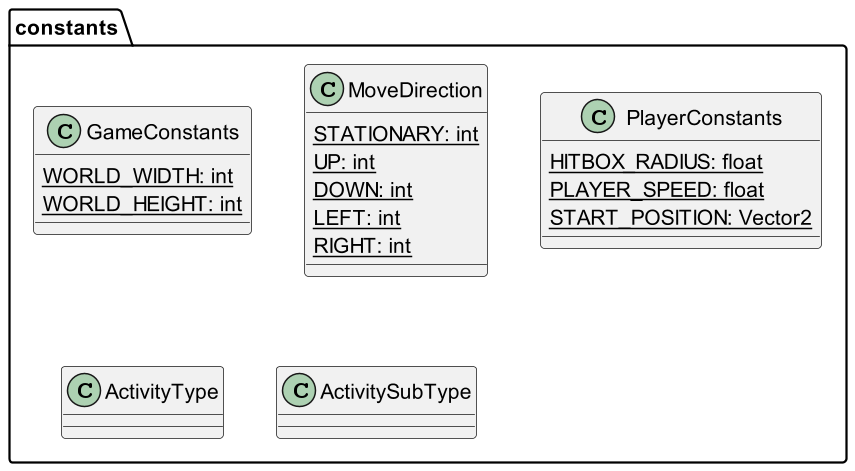

The diagram above was rendered by PlantUML. Its source (embedded in the PNG):
@startuml

package constants {
    class GameConstants {
        {static} WORLD_WIDTH: int
        {static} WORLD_HEIGHT: int
    }

    class MoveDirection {
        {static} STATIONARY: int
        {static} UP: int
        {static} DOWN: int
        {static} LEFT: int
        {static} RIGHT: int
    }

    class PlayerConstants {
        {static} HITBOX_RADIUS: float
        {static} PLAYER_SPEED: float
        {static} START_POSITION: Vector2
    }

    class ActivityType{}
    
    class ActivitySubType{}
}
@enduml